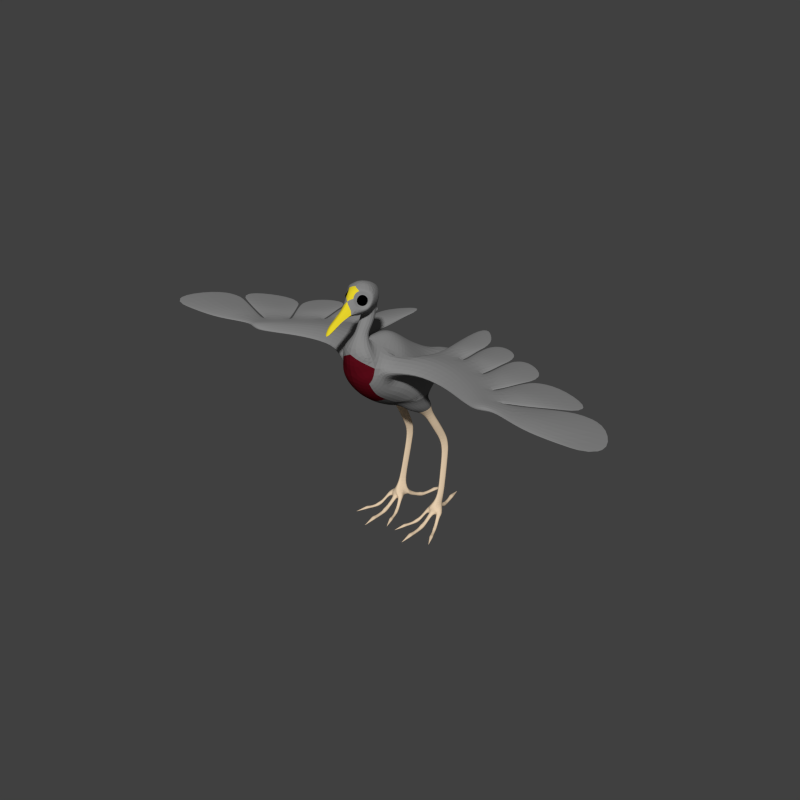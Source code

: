 # Source: bird_01.blend  (saved by Blender 2.78.0; exported with 4.5.12 LTS)
import bpy
from mathutils import Matrix  # noqa: F401  (used for matrix-valued properties, if any)

bpy.ops.wm.read_factory_settings(use_empty=True)
scene = bpy.context.scene
scene.name = 'Scene'

# ---- collections
col_collection_1 = bpy.data.collections.new('Collection 1'); scene.collection.children.link(col_collection_1)
col_collection_2 = bpy.data.collections.new('Collection 2'); scene.collection.children.link(col_collection_2)

# ---- materials (node trees are filled in below, after node groups)
mat_eye = bpy.data.materials.new('Eye')
mat_eye.alpha_threshold = 0.0
mat_eye.use_transparent_shadow = False
mat_eye.diffuse_color = (0.0, 0.0, 0.0, 1.0)
mat_eye.roughness = 0.5
mat_body_base = bpy.data.materials.new('Body Base')
mat_body_base.alpha_threshold = 0.0
mat_body_base.use_transparent_shadow = False
mat_body_base.diffuse_color = (0.2462, 0.2462, 0.2462, 1.0)
mat_body_base.roughness = 0.5
mat_body_base.specular_intensity = 0.0
mat_beak = bpy.data.materials.new('Beak')
mat_beak.alpha_threshold = 0.0
mat_beak.use_transparent_shadow = False
mat_beak.diffuse_color = (0.8, 0.6544, 0.02493, 1.0)
mat_beak.roughness = 0.5
mat_body_breast = bpy.data.materials.new('Body Breast')
mat_body_breast.alpha_threshold = 0.0
mat_body_breast.use_transparent_shadow = False
mat_body_breast.diffuse_color = (0.1065, 0.003853, 0.009278, 1.0)
mat_body_breast.roughness = 0.5
mat_leg_base = bpy.data.materials.new('Leg Base')
mat_leg_base.alpha_threshold = 0.0
mat_leg_base.use_transparent_shadow = False
mat_leg_base.diffuse_color = (0.8, 0.6223, 0.4318, 1.0)
mat_leg_base.roughness = 0.5
mat_body_under = bpy.data.materials.new('Body Under')
mat_body_under.alpha_threshold = 0.0
mat_body_under.use_transparent_shadow = False
mat_body_under.diffuse_color = (0.1237, 0.1237, 0.1237, 1.0)
mat_body_under.roughness = 0.5
mat_wings_base = bpy.data.materials.new('Wings Base')
mat_wings_base.alpha_threshold = 0.0
mat_wings_base.use_transparent_shadow = False
mat_wings_base.diffuse_color = (0.8, 0.0, 0.003595, 1.0)
mat_wings_base.roughness = 0.5

# ---- material node trees

# ---- world
world_world = bpy.data.worlds.new('World'); scene.world = world_world
world_world.color = (0.05088, 0.05088, 0.05088)
world_world.use_sun_shadow = False
world_world.sun_shadow_jitter_overblur = 0.0
world_world.cycles.sampling_method = 'NONE'
world_world.cycles.sample_map_resolution = 256

# ---- meshes
me_cube_002 = bpy.data.meshes.new('Cube.002')
me_cube_002.from_pydata([(0.1431, -0.05946, 0.4436), (0.08417, -0.05763, 0.4438), (0.1078, -0.1551, 0.44), (0.0578, -0.1885, 0.4411), (0.2114, -0.085, 0.442), (0.1841, -0.1641, 0.4392), (0.2645, -0.1299, 0.4413), (0.2428, -0.1878, 0.4388), (0.3259, -0.1907, 0.4414), (0.2862, -0.2008, 0.4389), (0.1343, -0.1077, 0.4535), (0.05946, -0.1222, 0.4563), (0.1935, -0.1246, 0.4496), (0.2537, -0.1589, 0.4472), (0.3084, -0.1985, 0.447), (0.2644, -0.195, 0.4388), (0.2988, -0.1584, 0.4412), (0.2795, -0.1761, 0.4468), (0.1431, -0.05953, 0.4284), (0.08417, -0.0577, 0.4281), (0.1078, -0.1552, 0.4309), (0.0578, -0.1885, 0.4294), (0.2114, -0.08502, 0.4315), (0.1841, -0.1642, 0.4323), (0.2645, -0.1299, 0.4335), (0.2427, -0.1879, 0.4335), (0.326, -0.1907, 0.4342), (0.2862, -0.2009, 0.4337), (0.1343, -0.1078, 0.4269), (0.06624, -0.1399, 0.4094), (0.1935, -0.1247, 0.4296), (0.2537, -0.159, 0.4314), (0.3085, -0.1985, 0.4316), (0.2643, -0.1951, 0.4336), (0.2989, -0.1583, 0.4341), (0.2795, -0.1762, 0.4318), (0.504, -0.07234, 0.4377), (0.617, -0.2149, 0.4384), (0.2337, 0.05173, 0.4371), (0.3311, -0.001477, 0.4374), (0.08278, 0.1559, 0.4366), (0.149, 0.07092, 0.437), (0.2303, 0.04861, 0.4371), (0.1536, 0.07727, 0.437), (0.5, -0.06876, 0.4377), (0.3339, -0.003993, 0.4374), (0.4097, -0.1129, 0.4426), (0.4738, -0.216, 0.4378), (0.4098, -0.1128, 0.4397), (0.4738, -0.216, 0.4348), (0.2241, -0.01268, 0.4383), (0.3001, -0.06287, 0.4425), (0.3001, -0.06283, 0.4393), (0.2241, -0.01269, 0.4426), (0.2985, -0.0644, 0.4393), (0.4081, -0.1144, 0.4397), (0.4081, -0.1145, 0.4426), (0.2984, -0.06443, 0.4425), (0.2224, -0.01424, 0.4383), (0.2224, -0.01425, 0.4426), (0.1483, 0.01102, 0.4432), (0.1483, 0.011, 0.437), (0.08348, 0.04913, 0.4366), (0.08348, 0.04916, 0.4431), (0.146, 0.007849, 0.4432), (0.146, 0.007822, 0.437), (0.3543, -0.1356, 0.4396), (0.3967, -0.2141, 0.44), (0.3544, -0.1356, 0.4326), (0.3967, -0.2141, 0.4329), (0.2823, -0.09641, 0.4396), (0.2177, -0.04886, 0.4404), (0.2177, -0.04887, 0.4299), (0.2823, -0.09639, 0.4319), (0.3535, -0.1364, 0.4326), (0.3535, -0.1364, 0.4396), (0.2815, -0.09717, 0.4319), (0.2815, -0.09719, 0.4397), (0.2169, -0.04964, 0.4404), (0.1457, -0.02422, 0.442), (0.2169, -0.04965, 0.4299), (0.1457, -0.02429, 0.4268), (0.08383, -0.004241, 0.442), (0.1446, -0.02588, 0.4268), (0.08383, -0.004316, 0.4264), (0.1446, -0.02581, 0.442), (0.1965, 0.08415, 0.437), (0.579, -0.1146, 0.4379), (0.4343, -0.01818, 0.4375), (0.2879, 0.04866, 0.4371), (0.119, 0.1232, 0.4368), (0.4519, -0.1676, 0.4425), (0.4519, -0.1676, 0.4454), (0.2621, -0.03777, 0.4451), (0.2621, -0.03774, 0.4413), (0.3533, -0.08943, 0.4451), (0.3533, -0.08938, 0.442), (0.1854, -0.001609, 0.4402), (0.1854, -0.001602, 0.4455), (0.1148, 0.02849, 0.4393), (0.1148, 0.02852, 0.4457), (0.3824, -0.1755, 0.4467), (0.3825, -0.1755, 0.4404), (0.25, -0.07259, 0.4387), (0.25, -0.0726, 0.4469), (0.3175, -0.1167, 0.4399), (0.3175, -0.1168, 0.4465), (0.1813, -0.0369, 0.4479), (0.1813, -0.03694, 0.4364), (0.1142, -0.01499, 0.4486), (0.1142, -0.01506, 0.4348), (0.05234, -0.1148, 0.4438), (0.05649, -0.1279, 0.41), (0.0459, -0.1711, 0.3885), (0.02048, -0.1658, 0.4751), (7.484e-17, -0.01312, 0.3032), (7.484e-17, 0.0124, 0.4138), (7.484e-17, 0.04347, 0.3166), (7.484e-17, -0.1932, 0.5349), (7.484e-17, -0.1394, 0.5331), (7.484e-17, -0.135, 0.5705), (7.484e-17, -0.1876, 0.5436), (7.484e-17, -0.1974, 0.5256), (7.484e-17, -0.1591, 0.5086), (7.484e-17, -0.1648, 0.4983), (7.484e-17, -0.2115, 0.5021), (7.699e-17, -0.2334, 0.4737), (7.484e-17, -0.2294, 0.4215), (7.484e-17, -0.2021, 0.3711), (7.484e-17, -0.1613, 0.3376), (7.484e-17, -0.1079, 0.3087), (0.009801, -0.07505, 0.301), (7.484e-17, -0.1619, 0.4888), (7.484e-17, -0.1369, 0.4917), (0.02742, 0.1038, 0.3654), (0.01113, 0.1031, 0.3359), (7.484e-17, 0.1054, 0.3745), (7.484e-17, 0.05337, 0.4011), (7.484e-17, -0.08582, 0.4778), (0.0, -0.04183, 0.4422), (0.02228, -0.08977, 0.4665), (0.031, -0.1523, 0.3509), (0.05052, -0.1956, 0.4422), (0.04028, -0.2064, 0.4063), (0.01458, -0.1063, 0.3197), (0.05043, -0.07084, 0.3227), (0.04716, -0.02941, 0.3176), (7.484e-17, -0.1405, 0.605), (7.484e-17, -0.2125, 0.542), (7.484e-17, -0.2283, 0.547), (0.01679, -0.2234, 0.5623), (7.484e-17, -0.2283, 0.5847), (7.484e-17, -0.208, 0.6115), (7.484e-17, -0.1722, 0.6179), (7.484e-17, -0.1335, 0.5841), (0.0304, -0.2007, 0.5587), (0.03445, -0.1799, 0.6006), (0.01365, -0.1866, 0.5508), (0.02337, -0.1525, 0.5781), (7.484e-17, -0.2463, 0.5457), (0.009504, -0.2485, 0.5544), (7.484e-17, -0.2728, 0.5315), (0.009504, -0.2742, 0.5391), (7.484e-17, -0.2929, 0.5244), (0.009504, -0.2496, 0.553), (7.484e-17, -0.2517, 0.5623), (0.009504, -0.2741, 0.5409), (7.484e-17, -0.2779, 0.5475), (7.484e-17, -0.2934, 0.5239), (0.04234, -0.2047, 0.4808), (0.02063, -0.1663, 0.534), (0.02063, -0.1613, 0.557), (0.02063, -0.1782, 0.5171), (0.01783, -0.1881, 0.5002), (0.03421, -0.1887, 0.576), (0.02677, -0.1733, 0.5634), (7.484e-17, -0.1378, 0.3224), (0.0276, -0.1241, 0.3337), (0.06102, -0.0868, 0.3422), (0.05877, -0.04753, 0.3798), (0.0228, 0.05406, 0.3268), (0.01877, -0.01049, 0.3057), (7.484e-17, 0.09854, 0.3202), (0.0342, 0.05798, 0.3657), (7.484e-17, 0.01181, 0.3162), (0.0249, -0.05805, 0.4404), (0.02743, -0.01225, 0.4007), (0.04889, 0.02254, 0.3715), (0.02031, 0.0142, 0.3229), (0.01251, -0.2139, 0.5737), (0.01017, -0.2122, 0.5884), (0.01523, -0.2027, 0.5952), (0.02109, -0.2045, 0.5689), (0.02584, -0.1958, 0.5885), (0.02657, -0.1953, 0.5769), (7.406e-17, -0.1142, 0.4876), (0.01906, -0.1156, 0.483), (0.01133, -0.04306, 0.2972), (7.484e-17, -0.07461, 0.2979), (7.484e-17, -0.0478, 0.2982), (0.02094, -0.06134, 0.2859), (0.03246, -0.07832, 0.2956), (0.053, -0.06002, 0.3026), (0.0526, -0.02727, 0.3069), (0.03358, -0.01106, 0.3012), (0.02079, -0.03212, 0.2892), (0.02738, -0.04453, 0.284), (0.03631, -0.05722, 0.2847), (0.05429, -0.04411, 0.2901), (0.05334, -0.02438, 0.2962), (0.0371, -0.01534, 0.2967), (0.02782, -0.02672, 0.2892), (0.04053, -0.01427, 0.278), (0.03137, -0.01904, 0.2756), (0.03419, -0.02764, 0.272), (0.04064, -0.03338, 0.2684), (0.04701, -0.0275, 0.2719), (0.0498, -0.01904, 0.2756), (0.05695, 0.02529, 0.2014), (0.05255, 0.01799, 0.1976), (0.0483, 0.01095, 0.1935), (0.04345, 0.01799, 0.1968), (0.03848, 0.02529, 0.1999), (0.04752, 0.03006, 0.2031), (0.03576, -0.1836, 0.3728), (0.05796, -0.1, 0.421), (0.06072, -0.124, 0.3722), (0.007811, -0.2228, 0.5886), (0.01089, -0.2068, 0.6058), (0.0337, -0.194, 0.578), (0.02893, -0.2043, 0.5661), (0.01801, -0.22, 0.5704), (0.03371, -0.1894, 0.5962), (0.02095, -0.2098, 0.5831), (0.02341, -0.2063, 0.5861), (0.02465, -0.2061, 0.5804), (0.007121, 0.137, 0.3438), (0.009671, 0.1362, 0.3297), (7.484e-17, 0.1371, 0.3453), (7.484e-17, 0.1343, 0.3236), (0.001841, 0.1524, 0.3258), (0.05911, 0.02971, 0.1642), (0.05478, 0.02243, 0.1649), (0.05059, 0.01526, 0.1653), (0.04652, 0.02244, 0.1642), (0.04236, 0.02971, 0.1628), (0.05078, 0.03452, 0.1629), (0.04916, 0.03371, 0.183), (0.04, 0.02867, 0.1813), (0.05846, 0.02867, 0.1828), (0.06376, 0.009089, 0.05657), (0.05953, 0.002233, 0.05765), (0.05569, -0.004643, 0.05831), (0.05179, 0.002215, 0.05754), (0.04756, 0.00908, 0.05645), (0.05568, 0.01373, 0.0558), (0.06286, 0.004049, 0.03828), (0.05984, -0.0167, 0.04256), (0.05041, -0.02291, 0.04402), (0.04159, -0.003777, 0.03845), (0.03792, 0.005773, 0.03843), (0.05102, 0.01395, 0.03755), (0.06439, 0.004416, 0.02379), (0.05844, -0.008995, 0.02397), (0.04936, -0.01429, 0.01857), (0.04319, -0.001798, 0.01901), (0.03314, 0.008442, 0.0225), (0.0521, 0.01274, 0.02171), (0.06103, -0.02243, 0.02989), (0.04799, -0.02213, 0.02989), (0.06219, -0.01905, 0.01965), (0.0475, -0.01892, 0.01965), (0.07515, -0.01437, 0.03316), (0.06268, -0.0205, 0.02953), (0.07658, -0.0118, 0.02092), (0.06559, -0.01789, 0.01727), (0.04609, -0.02386, 0.03186), (0.04589, -0.02016, 0.01486), (0.03695, -0.01477, 0.03325), (0.03649, -0.01243, 0.01943), (0.05865, -0.05848, 0.01052), (0.04823, -0.0585, 0.01053), (0.05862, -0.0556, 0.0003257), (0.04826, -0.05562, 0.0003155), (0.05321, -0.1281, -0.0006228), (0.05791, 0.01279, 0.1142), (0.06172, 0.02031, 0.1131), (0.05282, 0.005855, 0.115), (0.04424, 0.02029, 0.1122), (0.04807, 0.01279, 0.1137), (0.05303, 0.0256, 0.1116), (0.03328, 0.003646, 0.2378), (0.04397, 0.009398, 0.2414), (0.04447, -0.0127, 0.23), (0.03738, -0.005518, 0.2338), (0.05495, 0.003542, 0.2389), (0.05123, -0.00554, 0.2344), (0.05853, -0.09605, 0.0002602), (0.04825, -0.09618, 0.00742), (0.05863, -0.09618, 0.00742), (0.04834, -0.09605, 0.0002602), (0.05715, -0.08721, 0.005071), (0.05715, -0.06599, 0.005396), (0.05715, -0.08721, -0.0006228), (0.05715, -0.06433, -0.0006227), (0.04972, -0.08721, 0.005071), (0.04972, -0.06599, 0.005396), (0.04972, -0.06433, -0.0006227), (0.04972, -0.08721, -0.0006228), (0.04869, -0.02457, 0.0183), (0.04965, -0.04499, 0.00571), (0.04974, -0.04823, 0.01086), (0.04888, -0.02775, 0.02417), (0.05777, -0.04847, 0.01125), (0.05726, -0.02768, 0.02417), (0.05799, -0.04515, 0.006125), (0.0577, -0.02433, 0.0183), (0.05321, -0.1281, -0.0006228), (0.05321, -0.1281, -0.0006228), (0.05321, -0.1281, -0.0006228), (0.04932, -0.1024, 0.005873), (0.05755, -0.1024, 0.005873), (0.05755, -0.1024, -0.0006228), (0.04932, -0.1024, -0.0006228), (0.08562, -0.04601, 0.009803), (0.07755, -0.04936, 0.009809), (0.08469, -0.0438, 0.001258), (0.07666, -0.04713, 0.001235), (0.1047, -0.0981, 0.000305), (0.09688, -0.0712, 0.001188), (0.08915, -0.075, 0.007118), (0.09701, -0.07126, 0.007118), (0.08919, -0.07486, 0.001188), (0.09265, -0.06476, 0.005223), (0.08702, -0.0525, 0.005504), (0.09265, -0.06476, 0.000305), (0.08647, -0.05117, 0.000305), (0.08686, -0.06751, 0.005223), (0.08109, -0.05493, 0.005504), (0.08054, -0.05361, 0.000305), (0.08686, -0.06751, 0.000305), (0.06906, -0.02495, 0.01998), (0.07451, -0.0391, 0.005775), (0.07565, -0.04166, 0.01022), (0.07011, -0.02749, 0.02505), (0.08165, -0.03801, 0.01056), (0.0762, -0.02296, 0.02505), (0.08073, -0.03528, 0.006134), (0.07562, -0.0201, 0.01998), (0.1047, -0.0981, 0.000305), (0.1047, -0.0981, 0.000305), (0.1047, -0.0981, 0.000305), (0.0922, -0.07955, 0.005916), (0.09862, -0.0765, 0.005916), (0.09862, -0.0765, 0.000305), (0.0922, -0.07955, 0.000305), (0.02169, -0.08195, 0.000305), (0.01498, -0.07963, 0.000305), (0.01498, -0.07963, 0.005916), (0.02169, -0.08195, 0.005916), (0.01129, -0.1018, 0.000305), (0.01129, -0.1018, 0.000305), (0.01129, -0.1018, 0.000305), (0.03556, -0.01898, 0.01998), (0.03039, -0.03419, 0.006134), (0.03498, -0.02185, 0.02505), (0.02952, -0.03693, 0.01056), (0.04107, -0.02637, 0.02505), (0.03557, -0.04049, 0.01022), (0.03667, -0.03791, 0.005775), (0.04212, -0.02383, 0.01998), (0.02503, -0.06916, 0.000305), (0.03086, -0.05251, 0.000305), (0.03034, -0.05384, 0.005504), (0.02503, -0.06916, 0.005223), (0.02489, -0.05016, 0.000305), (0.01961, -0.0673, 0.000305), (0.02437, -0.0515, 0.005504), (0.01961, -0.0673, 0.005223), (0.02417, -0.07696, 0.001188), (0.01599, -0.07425, 0.007118), (0.02422, -0.0771, 0.007118), (0.01611, -0.07417, 0.001188), (0.01129, -0.1018, 0.000305), (0.03465, -0.04597, 0.001235), (0.02657, -0.04277, 0.001258), (0.03379, -0.04821, 0.009809), (0.02567, -0.04498, 0.009803), (0.02915, 0.04739, 0.01078), (0.0394, 0.05044, 0.01079), (0.03001, 0.04459, 0.0003248), (0.0402, 0.04762, 0.0002969), (0.01759, 0.1205, -0.0008412), (0.02019, 0.08631, 0.0002391), (0.03041, 0.08891, 0.007495), (0.02005, 0.08642, 0.007495), (0.03033, 0.08875, 0.0002391), (0.02363, 0.07753, 0.005176), (0.02828, 0.05547, 0.00552), (0.02363, 0.07753, -0.0008412), (0.02877, 0.05379, -0.0008412), (0.03126, 0.07936, 0.005176), (0.0358, 0.05768, 0.00552), (0.0363, 0.056, -0.0008412), (0.03126, 0.07936, -0.0008412), (0.04775, 0.01513, 0.01825), (0.04179, 0.03757, 0.005851), (0.04073, 0.04083, 0.0113), (0.0465, 0.01957, 0.02678), (0.03297, 0.03716, 0.01171), (0.03544, 0.01321, 0.02678), (0.03373, 0.03372, 0.00629), (0.03584, 0.008318, 0.01825), (0.01759, 0.1205, -0.0008412), (0.01759, 0.1205, -0.0008412), (0.01759, 0.1205, -0.0008412), (0.02791, 0.09512, 0.006024), (0.01946, 0.09309, 0.006024), (0.01946, 0.09309, -0.0008412), (0.02791, 0.09512, -0.0008412)], [], [(10, 11, 3, 2), (10, 2, 5, 12), (12, 5, 7, 13), (17, 15, 9, 14), (16, 17, 14, 8), (4, 12, 13, 6), (0, 10, 12, 4), (0, 1, 11, 10), (6, 13, 17, 16), (13, 7, 15, 17), (28, 20, 21, 29), (28, 30, 23, 20), (30, 31, 25, 23), (35, 32, 27, 33), (34, 26, 32, 35), (22, 24, 31, 30), (18, 22, 30, 28), (18, 28, 29, 19), (24, 34, 35, 31), (31, 35, 33, 25), (15, 33, 27, 9), (2, 20, 23, 5), (1, 19, 29, 11), (7, 25, 33, 15), (5, 23, 25, 7), (9, 27, 32, 14), (14, 32, 26, 8), (3, 21, 20, 2), (94, 50, 38, 89), (99, 62, 40, 90), (96, 54, 45, 88), (91, 48, 36, 87), (97, 61, 43, 86), (67, 69, 49, 47), (102, 68, 48, 91), (68, 66, 46, 48), (101, 67, 47, 92), (70, 73, 52, 51), (104, 70, 51, 93), (72, 71, 53, 50), (103, 72, 50, 94), (106, 75, 56, 95), (76, 77, 57, 54), (75, 74, 55, 56), (105, 76, 54, 96), (81, 79, 60, 61), (108, 81, 61, 97), (78, 80, 58, 59), (107, 78, 59, 98), (84, 82, 63, 62), (85, 83, 65, 64), (110, 84, 62, 99), (109, 85, 64, 100), (16, 8, 67, 101, 66), (34, 16, 66, 68), (26, 34, 68, 102, 69), (8, 26, 69, 67), (24, 22, 72, 103, 73), (22, 4, 71, 72), (4, 6, 70, 104, 71), (6, 24, 73, 70), (34, 24, 76, 105, 74), (16, 34, 74, 75), (24, 6, 77, 76), (6, 16, 75, 106, 77), (0, 4, 78, 107, 79), (4, 22, 80, 78), (22, 18, 81, 108, 80), (18, 0, 79, 81), (1, 0, 85, 109, 82), (18, 19, 84, 110, 83), (0, 18, 83, 85), (19, 1, 82, 84), (82, 109, 100, 63), (83, 110, 99, 65), (79, 107, 98, 60), (80, 108, 97, 58), (74, 105, 96, 55), (77, 106, 95, 57), (73, 103, 94, 52), (71, 104, 93, 53), (66, 101, 92, 46), (69, 102, 91, 49), (58, 97, 86, 42), (49, 91, 87, 37), (55, 96, 88, 44), (65, 99, 90, 41), (52, 94, 89, 39), (92, 47, 37, 87), (100, 64, 41, 90), (50, 53, 38), (64, 65, 41), (93, 51, 39, 89), (48, 46, 36), (51, 52, 39), (62, 63, 40), (47, 49, 37), (98, 59, 42, 86), (59, 58, 42), (56, 55, 44), (61, 60, 43), (54, 57, 45), (95, 56, 44, 88), (57, 95, 88, 45), (60, 98, 86, 43), (53, 93, 89, 38), (63, 100, 90, 40), (46, 92, 87, 36), (173, 124, 123, 172), (170, 119, 120, 171), (172, 123, 119, 170), (169, 132, 124, 173), (174, 175, 158, 156), (175, 171, 120, 158), (152, 156, 153), (156, 158, 147, 153), (154, 147, 158, 120), (121, 157, 148), (150, 149, 148, 157, 155), (150, 160, 159, 149), (160, 162, 161, 159), (151, 165, 164, 150), (162, 163, 161), (165, 167, 166, 164), (167, 168, 166), (157, 121, 171, 175), (155, 157, 175, 174), (126, 169, 173, 125), (122, 172, 170, 118), (118, 170, 171, 121), (125, 173, 172, 122), (114, 111, 140, 196), (126, 127, 142), (142, 127, 143), (176, 130, 144, 177), (145, 177, 144), (179, 178, 145, 146), (129, 176, 177, 141), (178, 179, 225, 226), (187, 186, 179, 146), (187, 183, 137), (188, 184, 117, 180), (183, 180, 135, 134), (137, 183, 134, 136), (180, 117, 182, 135), (187, 188, 180, 183), (115, 184, 188, 181), (181, 188, 146), (137, 116, 186, 187), (116, 139, 185, 186), (228, 227, 190, 191), (230, 229, 194, 192), (231, 230, 192, 189), (227, 231, 189, 190), (232, 228, 191, 193), (229, 232, 193, 194), (195, 196, 140, 138), (225, 185, 140, 111), (131, 144, 130, 198), (181, 197, 199, 115), (197, 131, 198, 199), (146, 145, 202, 203), (181, 146, 203, 204), (144, 131, 200, 201), (145, 144, 201, 202), (131, 197, 205, 200), (197, 181, 204, 205), (201, 200, 206, 207), (203, 202, 208, 209), (205, 204, 210, 211), (200, 205, 211, 206), (204, 203, 209, 210), (202, 201, 207, 208), (209, 217, 212, 210), (207, 215, 216, 208), (211, 213, 214, 206), (210, 212, 213, 211), (206, 214, 215, 207), (208, 216, 217, 209), (294, 291, 222, 221), (296, 293, 220, 219), (295, 296, 219, 218), (291, 292, 223, 222), (293, 294, 221, 220), (292, 295, 218, 223), (179, 186, 185, 225), (177, 178, 226, 141), (174, 156, 232, 229), (156, 152, 228, 232), (151, 150, 231, 227), (150, 155, 230, 231), (155, 174, 229, 230), (152, 151, 227, 228), (194, 193, 234, 235), (189, 192, 235, 233), (192, 194, 235), (235, 234, 233), (190, 189, 233), (193, 191, 234), (191, 190, 233, 234), (126, 142, 169), (135, 182, 239, 237), (136, 134, 236, 238), (134, 135, 237, 236), (237, 239, 240, 238, 236), (220, 221, 244, 243), (248, 247, 246, 245), (247, 249, 241, 246), (219, 220, 243, 242), (222, 248, 221), (242, 241, 249), (223, 218, 249, 247), (222, 223, 247, 248), (219, 242, 249), (219, 249, 218), (248, 244, 221), (248, 245, 244), (286, 285, 251, 250), (285, 287, 252, 251), (289, 288, 254, 253), (290, 286, 250, 255), (287, 289, 253, 252), (288, 290, 255, 254), (253, 254, 260, 259), (250, 251, 257, 256), (251, 252, 258, 257), (255, 250, 256, 261), (252, 253, 259, 258), (254, 255, 261, 260), (261, 256, 262, 267), (259, 260, 266, 265), (263, 262, 274, 275), (276, 277, 271, 269), (276, 269, 258), (311, 310, 283, 281), (264, 263, 270, 271), (257, 258, 269, 268), (273, 268, 270, 275), (262, 256, 272, 274), (256, 257, 273, 272), (273, 257, 268), (264, 265, 263), (263, 265, 262), (266, 267, 262, 265), (258, 259, 278, 276), (303, 301, 299, 297), (259, 265, 279, 278), (265, 264, 277, 279), (313, 311, 281, 280), (315, 313, 280, 282), (310, 315, 282, 283), (277, 264, 271), (263, 275, 270), (245, 246, 290, 288), (243, 244, 289, 287), (246, 241, 286, 290), (244, 245, 288, 289), (242, 243, 287, 285), (241, 242, 285, 286), (212, 217, 295, 292), (215, 214, 294, 293), (213, 212, 292, 291), (217, 216, 296, 295), (216, 215, 293, 296), (214, 213, 291, 294), (305, 308, 300, 298), (301, 305, 298, 299), (308, 303, 297, 300), (145, 178, 177), (187, 146, 188), (224, 143, 127, 128), (224, 128, 129, 141), (140, 185, 139, 138), (143, 224, 113, 142), (226, 225, 111, 112, 113), (132, 114, 133), (169, 142, 114, 132), (133, 114, 196, 195), (224, 141, 226, 113), (321, 320, 317, 318), (320, 323, 319, 317), (323, 322, 284, 319), (322, 321, 318, 284), (283, 282, 304, 307), (307, 304, 303, 308), (280, 281, 306, 302), (302, 306, 305, 301), (281, 283, 307, 306), (306, 307, 308, 305), (282, 280, 302, 304), (304, 302, 301, 303), (271, 270, 316, 309), (309, 316, 315, 310), (270, 268, 314, 316), (316, 314, 313, 315), (268, 269, 312, 314), (314, 312, 311, 313), (269, 271, 309, 312), (312, 309, 310, 311), (297, 299, 321, 322), (300, 297, 322, 323), (298, 300, 323, 320), (299, 298, 320, 321), (343, 342, 327, 325), (335, 333, 331, 329), (345, 343, 325, 324), (347, 345, 324, 326), (342, 347, 326, 327), (337, 340, 332, 330), (333, 337, 330, 331), (340, 335, 329, 332), (353, 352, 349, 350), (352, 355, 351, 349), (355, 354, 328, 351), (354, 353, 350, 328), (327, 326, 336, 339), (339, 336, 335, 340), (324, 325, 338, 334), (334, 338, 337, 333), (325, 327, 339, 338), (338, 339, 340, 337), (326, 324, 334, 336), (336, 334, 333, 335), (341, 348, 347, 342), (348, 346, 345, 347), (346, 344, 343, 345), (344, 341, 342, 343), (329, 331, 353, 354), (332, 329, 354, 355), (330, 332, 355, 352), (331, 330, 352, 353), (365, 366, 368, 367), (386, 373, 372, 384), (379, 356, 357, 382), (382, 357, 358, 380), (363, 364, 366, 365), (372, 371, 376, 375), (356, 360, 383, 357), (377, 378, 374, 373), (376, 382, 380, 378), (368, 386, 384, 369), (375, 376, 378, 377), (385, 375, 377, 387), (370, 369, 364, 363), (371, 379, 382, 376), (380, 358, 359, 381), (358, 361, 362, 359), (367, 368, 369, 370), (378, 380, 381, 374), (381, 359, 356, 379), (359, 362, 360, 356), (369, 384, 385, 364), (366, 387, 386, 368), (364, 385, 387, 366), (374, 381, 379, 371), (373, 374, 371, 372), (387, 377, 373, 386), (384, 372, 375, 385), (357, 383, 361, 358), (407, 406, 391, 389), (399, 397, 395, 393), (409, 407, 389, 388), (411, 409, 388, 390), (406, 411, 390, 391), (401, 404, 396, 394), (397, 401, 394, 395), (404, 399, 393, 396), (417, 416, 413, 414), (416, 419, 415, 413), (419, 418, 392, 415), (418, 417, 414, 392), (391, 390, 400, 403), (403, 400, 399, 404), (388, 389, 402, 398), (398, 402, 401, 397), (389, 391, 403, 402), (402, 403, 404, 401), (390, 388, 398, 400), (400, 398, 397, 399), (405, 412, 411, 406), (412, 410, 409, 411), (410, 408, 407, 409), (408, 405, 406, 407), (393, 395, 417, 418), (396, 393, 418, 419), (394, 396, 419, 416), (395, 394, 416, 417), (274, 272, 346, 348), (273, 275, 341, 344), (272, 273, 344, 346), (275, 274, 348, 341), (277, 370, 363, 279), (278, 365, 367, 276), (279, 363, 365, 278), (276, 367, 370, 277), (267, 266, 412, 405), (260, 261, 408, 410), (266, 260, 410, 412), (261, 267, 405, 408), (29, 112, 111, 114, 11), (21, 3, 142, 113), (21, 113, 112, 29), (3, 11, 114, 142)])
me_cube_002.polygons.foreach_set('material_index', [1, 1, 1, 1, 1, 1, 1, 1, 1, 1, 1, 1, 1, 1, 1, 1, 1, 1, 1, 1, 1, 1, 1, 1, 1, 1, 1, 1, 1, 1, 1, 1, 1, 1, 1, 1, 1, 1, 1, 1, 1, 1, 1, 1, 1, 1, 1, 1, 1, 1, 1, 1, 1, 1, 1, 1, 1, 1, 1, 1, 1, 1, 1, 1, 1, 1, 1, 1, 1, 1, 1, 1, 1, 1, 1, 1, 1, 1, 1, 1, 1, 1, 1, 1, 1, 1, 1, 1, 1, 1, 1, 1, 1, 1, 1, 1, 1, 1, 1, 1, 1, 1, 1, 1, 1, 1, 1, 1, 1, 1, 1, 1, 1, 1, 1, 1, 1, 1, 1, 2, 2, 2, 2, 2, 2, 1, 1, 1, 1, 1, 1, 1, 3, 3, 5, 5, 1, 5, 1, 1, 1, 5, 1, 1, 5, 1, 5, 5, 1, 1, 1, 1, 1, 1, 1, 1, 1, 1, 5, 5, 5, 5, 5, 5, 5, 5, 5, 5, 5, 5, 5, 5, 5, 4, 4, 4, 4, 4, 4, 4, 4, 4, 4, 4, 4, 1, 1, 1, 1, 1, 1, 1, 2, 0, 0, 0, 0, 0, 0, 0, 1, 5, 1, 1, 1, 4, 4, 4, 4, 4, 4, 4, 4, 4, 4, 4, 4, 4, 4, 4, 4, 4, 4, 4, 4, 4, 4, 4, 4, 4, 4, 4, 4, 4, 4, 4, 4, 4, 4, 4, 4, 4, 4, 4, 4, 4, 4, 4, 4, 4, 4, 4, 4, 4, 4, 4, 4, 4, 4, 4, 4, 4, 4, 4, 4, 4, 4, 4, 1, 1, 3, 3, 1, 1, 1, 1, 1, 1, 1, 4, 4, 4, 4, 4, 4, 4, 4, 4, 4, 4, 4, 4, 4, 4, 4, 4, 4, 4, 4, 4, 4, 4, 4, 4, 4, 4, 4, 4, 4, 4, 4, 4, 4, 4, 4, 4, 4, 4, 4, 4, 4, 4, 4, 4, 4, 4, 4, 4, 4, 4, 4, 4, 4, 4, 4, 4, 4, 4, 4, 4, 4, 4, 4, 4, 4, 4, 4, 4, 4, 4, 4, 4, 4, 4, 4, 4, 4, 4, 4, 4, 4, 4, 4, 4, 4, 4, 4, 4, 4, 4, 4, 4, 4, 4, 4, 4, 4, 4, 4, 4, 4, 4, 4, 4, 4, 4, 4, 4, 4, 4, 4, 4, 4, 4, 4, 4, 4, 4, 4, 1, 1, 1, 1])
_k = set([(151, 152), (151, 165), (152, 153), (152, 156), (152, 228), (165, 167), (167, 168), (189, 190), (189, 192), (190, 191), (191, 193), (191, 228), (192, 194), (193, 194), (233, 234), (233, 235), (234, 235)])
me_cube_002.attributes.new('sharp_edge', 'BOOLEAN', 'EDGE').data.foreach_set('value', [ (min(e.vertices), max(e.vertices)) in _k for e in me_cube_002.edges])
me_cube_002.materials.append(mat_eye)
me_cube_002.materials.append(mat_body_base)
me_cube_002.materials.append(mat_beak)
me_cube_002.materials.append(mat_body_breast)
me_cube_002.materials.append(mat_leg_base)
me_cube_002.materials.append(mat_body_under)
me_cube_002.materials.append(mat_wings_base)
me_cube_002.use_remesh_preserve_volume = False
me_cube_002.use_remesh_preserve_attributes = False
me_cube_002.use_mirror_vertex_groups = False
me_cube_002.use_mirror_topology = True
me_cube_002.update()
arm_armature = bpy.data.armatures.new('Armature')  # bones are not reproduced

# ---- objects
ob_bird_1 = bpy.data.objects.new('Bird_1', me_cube_002)
ob_armature = bpy.data.objects.new('Armature', arm_armature)

# ---- transforms, parenting, visibility, modifiers, constraints
ob_bird_1.parent = ob_armature
ob_bird_1.matrix_parent_inverse = Matrix(((1.0, 3.419e-17, -1.184e-16, 1.776e-18), (3.419e-17, 0.846, 0.5331, -0.05992), (1.184e-16, -0.5331, 0.846, 0.002301), (0.0, 0.0, 0.0, 1.0)))
ob_bird_1.location = (0.0, 0.0, 0.0)
ob_bird_1.lineart.crease_threshold = 0.0
_m = ob_bird_1.modifiers.new('Mirror', 'MIRROR')
_m = ob_bird_1.modifiers.new('Subsurf', 'SUBSURF')
_m.uv_smooth = 'PRESERVE_CORNERS'
_m.quality = 2
_m.show_only_control_edges = False
_m = ob_bird_1.modifiers.new('Triangulate', 'TRIANGULATE')
ob_armature.location = (8.049e-24, 0.05192, 0.03)
ob_armature.rotation_euler = (0.5623, 1.184e-16, 3.419e-17)
ob_armature.show_in_front = True
ob_armature.lineart.crease_threshold = 0.0

# ---- collection membership
col_collection_1.objects.link(ob_bird_1)
col_collection_2.objects.link(ob_armature)

# ---- scene / render settings (as saved in the file)
scene.frame_start = 1; scene.frame_end = 250; scene.frame_set(2)
scene.render.engine = 'BLENDER_EEVEE_NEXT'
scene.render.resolution_x = 1080
scene.render.dither_intensity = 0.0
scene.cycles.use_denoising = False
scene.cycles.samples = 10
scene.cycles.sampling_pattern = 'TABULATED_SOBOL'
scene.cycles.light_sampling_threshold = 0.0
scene.cycles.use_adaptive_sampling = False
scene.cycles.use_light_tree = False
scene.cycles.blur_glossy = 0.0
scene.cycles.pixel_filter_type = 'GAUSSIAN'
scene.cycles.sample_clamp_indirect = 0.0
scene.view_settings.view_transform = 'Standard'
bpy.context.view_layer.update()

# ---- added for rendering (the .blend has no active camera and no usable light): camera, sun
cam_auto = bpy.data.cameras.new('AutoCamera')
cam_auto.lens = 50.0
cam_auto.sensor_width = 36.0
cam_auto.clip_end = 1000.0
ob_auto_camera = bpy.data.objects.new('AutoCamera', cam_auto)
scene.collection.objects.link(ob_auto_camera)
ob_auto_camera.location = (1.3431, -1.68045, 1.38303)
ob_auto_camera.rotation_euler = (1.09748, -7.21219e-08, 0.694738)
scene.camera = ob_auto_camera
light_auto_sun = bpy.data.lights.new('AutoSun', 'SUN')
light_auto_sun.energy = 3.0
light_auto_sun.angle = 0.0523599
ob_auto_sun = bpy.data.objects.new('AutoSun', light_auto_sun)
scene.collection.objects.link(ob_auto_sun)
ob_auto_sun.rotation_euler = (0.872665, 0.174533, 0.523599)
bpy.context.view_layer.update()

